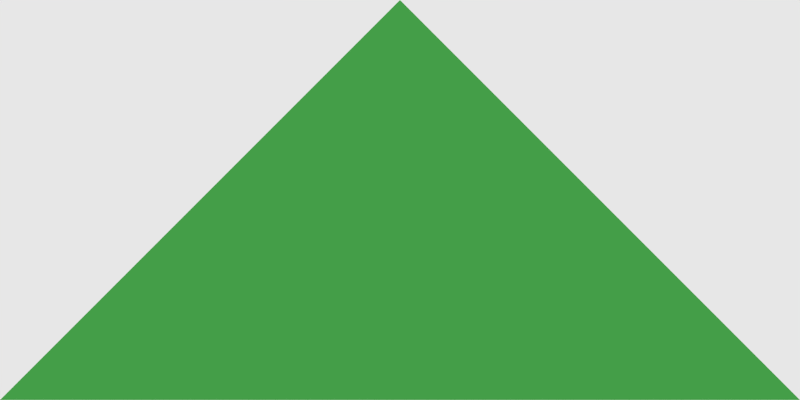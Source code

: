 # Source: untitled.blend  (saved by Blender 2.76.0; exported with 4.5.12 LTS)
import bpy
from mathutils import Matrix  # noqa: F401  (used for matrix-valued properties, if any)

bpy.ops.wm.read_factory_settings(use_empty=True)
scene = bpy.context.scene
scene.name = 'Scene'

# ---- collections
col_collection_1 = bpy.data.collections.new('Collection 1'); scene.collection.children.link(col_collection_1)

# ---- materials (node trees are filled in below, after node groups)
mat_greensignal = bpy.data.materials.new('GreenSignal')
mat_greensignal.alpha_threshold = 0.0
mat_greensignal.diffuse_color = (0.07227, 0.4287, 0.08022, 1.0)
mat_greensignal.roughness = 0.5
mat_ambersignal = bpy.data.materials.new('AmberSignal')
mat_ambersignal.alpha_threshold = 0.0
mat_ambersignal.diffuse_color = (1.0, 0.5333, 0.002125, 1.0)
mat_ambersignal.roughness = 0.5
mat_offsignal = bpy.data.materials.new('OffSignal')
mat_offsignal.alpha_threshold = 0.0
mat_offsignal.roughness = 0.5
mat_redsignal = bpy.data.materials.new('RedSignal')
mat_redsignal.alpha_threshold = 0.0
mat_redsignal.diffuse_color = (0.9047, 0.05613, 0.03689, 1.0)
mat_redsignal.roughness = 0.5
mat_signal_back = bpy.data.materials.new('Signal Back')
mat_signal_back.alpha_threshold = 0.0
mat_signal_back.diffuse_color = (0.117, 0.2051, 0.2582, 1.0)
mat_signal_back.roughness = 0.5
mat_trainstop = bpy.data.materials.new('TrainStop')
mat_trainstop.alpha_threshold = 0.0
mat_trainstop.diffuse_color = (0.8148, 0.01298, 0.1248, 1.0)
mat_trainstop.roughness = 0.5
mat_wagon = bpy.data.materials.new('Wagon')
mat_wagon.alpha_threshold = 0.0
mat_wagon.diffuse_color = (1.0, 0.5333, 0.002125, 1.0)
mat_wagon.roughness = 0.5
mat_locomotive = bpy.data.materials.new('Locomotive')
mat_locomotive.alpha_threshold = 0.0
mat_locomotive.diffuse_color = (0.01521, 0.305, 0.8963, 1.0)
mat_locomotive.roughness = 0.5
mat_shade = bpy.data.materials.new('Shade')
mat_shade.alpha_threshold = 0.0
mat_shade.roughness = 0.5
mat_wood = bpy.data.materials.new('Wood')
mat_wood.alpha_threshold = 0.0
mat_wood.roughness = 0.5
mat_rail = bpy.data.materials.new('Rail')
mat_rail.alpha_threshold = 0.0
mat_rail.roughness = 0.5

# ---- material node trees
mat_greensignal.use_nodes = True; mat_greensignal.node_tree.nodes.clear()
_N = mat_greensignal.node_tree.nodes; _L = mat_greensignal.node_tree.links
n0 = _N.new('ShaderNodeOutputMaterial'); n0.name = 'Material Output'; n0.location = (300, 300)
n1 = _N.new('ShaderNodeBsdfDiffuse'); n1.name = 'Diffuse BSDF'; n1.location = (10, 300)
n1.inputs[0].default_value = (0.07227, 0.4287, 0.08022, 1.0)
_L.new(n1.outputs[0], n0.inputs[0])
n0.is_active_output = True
mat_ambersignal.use_nodes = True; mat_ambersignal.node_tree.nodes.clear()
_N = mat_ambersignal.node_tree.nodes; _L = mat_ambersignal.node_tree.links
n0 = _N.new('ShaderNodeOutputMaterial'); n0.name = 'Material Output'; n0.location = (300, 300)
n1 = _N.new('ShaderNodeBsdfDiffuse'); n1.name = 'Diffuse BSDF'; n1.location = (10, 300)
n1.inputs[0].default_value = (1.0, 0.5333, 0.002125, 1.0)
_L.new(n1.outputs[0], n0.inputs[0])
n0.is_active_output = True
mat_offsignal.use_nodes = True; mat_offsignal.node_tree.nodes.clear()
_N = mat_offsignal.node_tree.nodes; _L = mat_offsignal.node_tree.links
n0 = _N.new('ShaderNodeOutputMaterial'); n0.name = 'Material Output'; n0.location = (300, 300)
n1 = _N.new('ShaderNodeBsdfDiffuse'); n1.name = 'Diffuse BSDF'; n1.location = (10, 300)
_L.new(n1.outputs[0], n0.inputs[0])
n0.is_active_output = True
mat_redsignal.use_nodes = True; mat_redsignal.node_tree.nodes.clear()
_N = mat_redsignal.node_tree.nodes; _L = mat_redsignal.node_tree.links
n0 = _N.new('ShaderNodeOutputMaterial'); n0.name = 'Material Output'; n0.location = (300, 300)
n1 = _N.new('ShaderNodeBsdfDiffuse'); n1.name = 'Diffuse BSDF'; n1.location = (10, 300)
n1.inputs[0].default_value = (0.9047, 0.05613, 0.03689, 1.0)
_L.new(n1.outputs[0], n0.inputs[0])
n0.is_active_output = True
mat_signal_back.use_nodes = True; mat_signal_back.node_tree.nodes.clear()
_N = mat_signal_back.node_tree.nodes; _L = mat_signal_back.node_tree.links
n0 = _N.new('ShaderNodeOutputMaterial'); n0.name = 'Material Output'; n0.location = (300, 300)
n1 = _N.new('ShaderNodeBsdfDiffuse'); n1.name = 'Diffuse BSDF'; n1.location = (10, 300)
n1.inputs[0].default_value = (0.117, 0.2051, 0.2582, 1.0)
_L.new(n1.outputs[0], n0.inputs[0])
n0.is_active_output = True
mat_trainstop.use_nodes = True; mat_trainstop.node_tree.nodes.clear()
_N = mat_trainstop.node_tree.nodes; _L = mat_trainstop.node_tree.links
n0 = _N.new('ShaderNodeOutputMaterial'); n0.name = 'Material Output'; n0.location = (300, 300)
n1 = _N.new('ShaderNodeBsdfDiffuse'); n1.name = 'Diffuse BSDF'; n1.location = (10, 300)
n1.inputs[0].default_value = (0.8148, 0.01298, 0.1248, 1.0)
_L.new(n1.outputs[0], n0.inputs[0])
n0.is_active_output = True
mat_wagon.use_nodes = True; mat_wagon.node_tree.nodes.clear()
_N = mat_wagon.node_tree.nodes; _L = mat_wagon.node_tree.links
n0 = _N.new('ShaderNodeOutputMaterial'); n0.name = 'Material Output'; n0.location = (300, 300)
n1 = _N.new('ShaderNodeBsdfDiffuse'); n1.name = 'Diffuse BSDF'; n1.location = (10, 300)
n1.inputs[0].default_value = (1.0, 0.5333, 0.002125, 1.0)
_L.new(n1.outputs[0], n0.inputs[0])
n0.is_active_output = True
mat_locomotive.use_nodes = True; mat_locomotive.node_tree.nodes.clear()
_N = mat_locomotive.node_tree.nodes; _L = mat_locomotive.node_tree.links
n0 = _N.new('ShaderNodeOutputMaterial'); n0.name = 'Material Output'; n0.location = (300, 300)
n1 = _N.new('ShaderNodeBsdfDiffuse'); n1.name = 'Diffuse BSDF'; n1.location = (10, 300)
n1.inputs[0].default_value = (0.01521, 0.305, 0.8963, 1.0)
_L.new(n1.outputs[0], n0.inputs[0])
n0.is_active_output = True
mat_shade.use_nodes = True; mat_shade.node_tree.nodes.clear()
_N = mat_shade.node_tree.nodes; _L = mat_shade.node_tree.links
n0 = _N.new('ShaderNodeOutputMaterial'); n0.name = 'Material Output'; n0.location = (300, 300)
n1 = _N.new('ShaderNodeBsdfTransparent'); n1.name = 'Transparent BSDF'; n1.location = (10, 300)
n1.inputs[0].default_value = (0.723, 0.723, 0.723, 1.0)
_L.new(n1.outputs[0], n0.inputs[0])
n0.is_active_output = True
mat_wood.use_nodes = True; mat_wood.node_tree.nodes.clear()
_N = mat_wood.node_tree.nodes; _L = mat_wood.node_tree.links
n0 = _N.new('ShaderNodeOutputMaterial'); n0.name = 'Material Output'; n0.location = (300, 300)
n1 = _N.new('ShaderNodeBsdfDiffuse'); n1.name = 'Diffuse BSDF'; n1.location = (10, 300)
n1.inputs[0].default_value = (0.1912, 0.09084, 0.0648, 1.0)
_L.new(n1.outputs[0], n0.inputs[0])
n0.is_active_output = True
mat_rail.use_nodes = True; mat_rail.node_tree.nodes.clear()
_N = mat_rail.node_tree.nodes; _L = mat_rail.node_tree.links
n0 = _N.new('ShaderNodeOutputMaterial'); n0.name = 'Material Output'; n0.location = (300, 300)
n1 = _N.new('ShaderNodeBsdfDiffuse'); n1.name = 'Diffuse BSDF'; n1.location = (10, 300)
n1.inputs[0].default_value = (0.7454, 0.7454, 0.7454, 1.0)
_L.new(n1.outputs[0], n0.inputs[0])
n0.is_active_output = True

# ---- world
world_world = bpy.data.worlds.new('World'); scene.world = world_world
world_world.use_nodes = True; world_world.node_tree.nodes.clear()
_N = world_world.node_tree.nodes; _L = world_world.node_tree.links
n0 = _N.new('ShaderNodeOutputWorld'); n0.name = 'World Output'; n0.location = (300, 300)
n1 = _N.new('ShaderNodeBackground'); n1.name = 'Background'; n1.location = (10, 300)
_L.new(n1.outputs[0], n0.inputs[0])
n0.is_active_output = True
world_world.color = (0.8, 0.8, 0.8)
world_world.use_sun_shadow = False
world_world.sun_shadow_jitter_overblur = 0.0
world_world.cycles.sampling_method = 'MANUAL'
world_world.cycles.sample_map_resolution = 256

# ---- cameras
cam_camera = bpy.data.cameras.new('Camera')
cam_camera.type = 'ORTHO'
cam_camera.clip_end = 100.0
cam_camera.lens = 35.0
cam_camera.sensor_width = 32.0
cam_camera.sensor_height = 18.0
cam_camera.ortho_scale = 4.0
cam_camera.dof.focus_distance = 0.0

# ---- meshes
me_circle_001 = bpy.data.meshes.new('Circle.001')
me_circle_001.from_pydata([(1.0, -1.0, 0.0), (0.0, 1.0, 0.0), (-1.0, -1.0, 0.0)], [], [(0, 2, 1)])
me_circle_001.materials.append(mat_greensignal)
me_circle_001.use_remesh_preserve_volume = False
me_circle_001.use_remesh_preserve_attributes = False
me_circle_001.use_mirror_vertex_groups = False
me_circle_001.update()
me_circle_007 = bpy.data.meshes.new('Circle.007')
me_circle_007.from_pydata([(3.258e-07, 1.0, 0.0), (0.1951, -0.9808, 0.0), (0.3827, -0.9239, 0.0), (0.5556, -0.8315, 0.0), (0.7071, -0.7071, 0.0), (0.8315, -0.5556, 0.0), (0.9239, -0.3827, 0.0), (0.9808, -0.1951, 0.0), (1.0, 9.656e-07, 0.0), (0.9808, 0.1951, 0.0), (0.9239, 0.3827, 0.0), (0.8315, 0.5556, 0.0), (0.7071, 0.7071, 0.0), (0.5556, 0.8315, 0.0), (0.3827, 0.9239, 0.0), (0.1951, 0.9808, 0.0), (0.0, -1.0, 0.0)], [], [(1, 2, 3, 4, 5, 6, 7, 8, 9, 10, 11, 12, 13, 14, 15, 0, 16)])
me_circle_007.polygons.foreach_set('material_index', [1])
me_circle_007.materials.append(mat_ambersignal)
me_circle_007.materials.append(mat_offsignal)
me_circle_007.use_remesh_preserve_volume = False
me_circle_007.use_remesh_preserve_attributes = False
me_circle_007.use_mirror_vertex_groups = False
me_circle_007.update()
me_circle_006 = bpy.data.meshes.new('Circle.006')
me_circle_006.from_pydata([(0.0, 3.0, 0.0), (3.258e-07, 1.0, 0.0), (0.1951, 1.019, 0.0), (0.3827, 1.076, 0.0), (0.5556, 1.169, 0.0), (0.7071, 1.293, 0.0), (0.8315, 1.444, 0.0), (0.9239, 1.617, 0.0), (0.9808, 1.805, 0.0), (1.0, 2.0, 0.0), (0.9808, 2.195, 0.0), (0.9239, 2.383, 0.0), (0.8315, 2.556, 0.0), (0.7071, 2.707, 0.0), (0.5556, 2.831, 0.0), (0.3827, 2.924, 0.0), (0.1951, 2.981, 0.0)], [], [(2, 3, 4, 5, 6, 7, 8, 9, 10, 11, 12, 13, 14, 15, 16, 0, 1)])
me_circle_006.materials.append(mat_redsignal)
me_circle_006.materials.append(mat_offsignal)
me_circle_006.use_remesh_preserve_volume = False
me_circle_006.use_remesh_preserve_attributes = False
me_circle_006.use_mirror_vertex_groups = False
me_circle_006.update()
me_circle_004 = bpy.data.meshes.new('Circle.004')
me_circle_004.from_pydata([(0.0, -1.0, 0.0), (3.258e-07, -3.0, 0.0), (0.1951, -2.981, 0.0), (0.3827, -2.924, 0.0), (0.5556, -2.831, 0.0), (0.7071, -2.707, 0.0), (0.8315, -2.556, 0.0), (0.9239, -2.383, 0.0), (0.9808, -2.195, 0.0), (1.0, -2.0, 0.0), (0.9808, -1.805, 0.0), (0.9239, -1.617, 0.0), (0.8315, -1.444, 0.0), (0.7071, -1.293, 0.0), (0.5556, -1.169, 0.0), (0.3827, -1.076, 0.0), (0.1951, -1.019, 0.0)], [], [(1, 2, 3, 4, 5, 6, 7, 8, 9, 10, 11, 12, 13, 14, 15, 16, 0)])
me_circle_004.polygons.foreach_set('material_index', [1])
me_circle_004.materials.append(mat_greensignal)
me_circle_004.materials.append(mat_offsignal)
me_circle_004.use_remesh_preserve_volume = False
me_circle_004.use_remesh_preserve_attributes = False
me_circle_004.use_mirror_vertex_groups = False
me_circle_004.update()
me_circle_002 = bpy.data.meshes.new('Circle.002')
me_circle_002.from_pydata([(-1.0, 1.0, 0.0), (-1.0, -3.0, 0.0), (0.0, 1.0, 0.0), (0.0, -3.0, 0.0)], [], [(1, 3, 2, 0)])
me_circle_002.materials.append(mat_signal_back)
me_circle_002.use_remesh_preserve_volume = False
me_circle_002.use_remesh_preserve_attributes = False
me_circle_002.use_mirror_vertex_groups = False
me_circle_002.update()
me_circle = bpy.data.meshes.new('Circle')
me_circle.from_pydata([(0.0, 1.0, 0.0), (-0.1951, 0.9808, 0.0), (-0.3827, 0.9239, 0.0), (-0.5556, 0.8315, 0.0), (-0.7071, 0.7071, 0.0), (-0.8315, 0.5556, 0.0), (-0.9239, 0.3827, 0.0), (-0.9808, 0.1951, 0.0), (-1.0, 7.55e-08, 0.0), (-0.9808, -0.1951, 0.0), (-0.9239, -0.3827, 0.0), (-0.8315, -0.5556, 0.0), (-0.7071, -0.7071, 0.0), (-0.5556, -0.8315, 0.0), (-0.3827, -0.9239, 0.0), (-0.1951, -0.9808, 0.0), (3.258e-07, -1.0, 0.0), (0.5, 1.0, 0.0), (0.5, -1.0, 0.0)], [], [(1, 2, 3, 4, 5, 6, 7, 8, 9, 10, 11, 12, 13, 14, 15, 16, 0), (0, 16, 18, 17)])
me_circle.materials.append(mat_trainstop)
me_circle.use_remesh_preserve_volume = False
me_circle.use_remesh_preserve_attributes = False
me_circle.use_mirror_vertex_groups = False
me_circle.update()
me_plane_011 = bpy.data.meshes.new('Plane.011')
me_plane_011.from_pydata([(-1.0, -2.0, 0.0), (1.0, -2.0, 0.0), (-1.0, 1.214, 0.0), (1.0, 1.214, 0.0), (0.3333, -2.0, 0.0), (-0.3333, -2.0, 0.0), (-0.3333, 1.214, 0.0), (0.3333, 1.214, 0.0), (-0.3333, 2.0, 0.0), (0.3333, 2.0, 0.0)], [], [(0, 5, 6, 2), (4, 1, 3, 7), (5, 4, 7, 6), (6, 7, 9, 8)])
me_plane_011.materials.append(mat_wagon)
me_plane_011.use_remesh_preserve_volume = False
me_plane_011.use_remesh_preserve_attributes = False
me_plane_011.use_mirror_vertex_groups = False
me_plane_011.update()
me_plane_010 = bpy.data.meshes.new('Plane.010')
me_plane_010.from_pydata([(-1.0, -2.0, 0.0), (1.0, -2.0, 0.0), (-1.0, 1.214, 0.0), (1.0, 1.214, 0.0), (0.0, -2.0, 0.0), (0.0, 2.0, 0.0)], [], [(4, 1, 3, 5), (0, 4, 5, 2)])
me_plane_010.materials.append(mat_locomotive)
me_plane_010.use_remesh_preserve_volume = False
me_plane_010.use_remesh_preserve_attributes = False
me_plane_010.use_mirror_vertex_groups = False
me_plane_010.update()
me_plane_009 = bpy.data.meshes.new('Plane.009')
me_plane_009.from_pydata([(-1.0, -1.0, 0.0), (1.0, -1.0, 0.0), (-1.0, 1.0, 0.0), (1.0, 1.0, 0.0)], [], [(0, 1, 3, 2)])
me_plane_009.materials.append(mat_shade)
me_plane_009.use_remesh_preserve_volume = False
me_plane_009.use_remesh_preserve_attributes = False
me_plane_009.use_mirror_vertex_groups = False
me_plane_009.update()
me_plane_007 = bpy.data.meshes.new('Plane.007')
me_plane_007.from_pydata([(-1.0, -1.0, 0.0), (1.0, -1.0, 0.0), (-1.0, 1.0, 0.0), (1.0, 1.0, 0.0)], [], [(0, 1, 3, 2)])
me_plane_007.materials.append(mat_shade)
me_plane_007.use_remesh_preserve_volume = False
me_plane_007.use_remesh_preserve_attributes = False
me_plane_007.use_mirror_vertex_groups = False
me_plane_007.update()
me_plane_006 = bpy.data.meshes.new('Plane.006')
me_plane_006.from_pydata([(-1.0, -1.0, 0.0), (1.0, -1.0, 0.0), (-1.0, 1.0, 0.0), (1.0, 1.0, 0.0)], [], [(0, 1, 3, 2)])
me_plane_006.materials.append(mat_shade)
me_plane_006.use_remesh_preserve_volume = False
me_plane_006.use_remesh_preserve_attributes = False
me_plane_006.use_mirror_vertex_groups = False
me_plane_006.update()
me_plane_005 = bpy.data.meshes.new('Plane.005')
me_plane_005.from_pydata([(-1.0, -1.0, 0.0), (1.0, -1.0, 0.0), (-1.0, 1.0, 0.0), (1.0, 1.0, 0.0)], [], [(0, 1, 3, 2)])
me_plane_005.materials.append(mat_shade)
me_plane_005.use_remesh_preserve_volume = False
me_plane_005.use_remesh_preserve_attributes = False
me_plane_005.use_mirror_vertex_groups = False
me_plane_005.update()
me_plane_004 = bpy.data.meshes.new('Plane.004')
me_plane_004.from_pydata([(-1.0, -1.0, 0.0), (1.0, -1.0, 0.0), (-1.0, 1.0, 0.0), (1.0, 1.0, 0.0)], [], [(0, 1, 3, 2)])
me_plane_004.materials.append(mat_wood)
me_plane_004.use_remesh_preserve_volume = False
me_plane_004.use_remesh_preserve_attributes = False
me_plane_004.use_mirror_vertex_groups = False
me_plane_004.update()
me_plane_002 = bpy.data.meshes.new('Plane.002')
me_plane_002.from_pydata([(-1.0, -1.0, 0.0), (1.0, -1.0, 0.0), (-1.0, 1.0, 0.0), (1.0, 1.0, 0.0)], [], [(0, 1, 3, 2)])
me_plane_002.materials.append(mat_wood)
me_plane_002.use_remesh_preserve_volume = False
me_plane_002.use_remesh_preserve_attributes = False
me_plane_002.use_mirror_vertex_groups = False
me_plane_002.update()
me_plane_001 = bpy.data.meshes.new('Plane.001')
me_plane_001.from_pydata([(-1.0, -1.0, 0.0), (1.0, -1.0, 0.0), (-1.0, 1.0, 0.0), (1.0, 1.0, 0.0)], [], [(0, 1, 3, 2)])
me_plane_001.materials.append(mat_rail)
me_plane_001.use_remesh_preserve_volume = False
me_plane_001.use_remesh_preserve_attributes = False
me_plane_001.use_mirror_vertex_groups = False
me_plane_001.update()
me_plane = bpy.data.meshes.new('Plane')
me_plane.from_pydata([(-1.0, -1.0, 0.0), (1.0, -1.0, 0.0), (-1.0, 1.0, 0.0), (1.0, 1.0, 0.0)], [], [(0, 1, 3, 2)])
me_plane.materials.append(mat_rail)
me_plane.use_remesh_preserve_volume = False
me_plane.use_remesh_preserve_attributes = False
me_plane.use_mirror_vertex_groups = False
me_plane.update()

# ---- objects
ob_circle_005 = bpy.data.objects.new('Circle.005', me_circle_001)
ob_circle_004 = bpy.data.objects.new('Circle.004', me_circle_007)
ob_circle_002 = bpy.data.objects.new('Circle.002', me_circle_006)
ob_circle_003 = bpy.data.objects.new('Circle.003', me_circle_004)
ob_circle_001 = bpy.data.objects.new('Circle.001', me_circle_002)
ob_circle = bpy.data.objects.new('Circle', me_circle)
ob_plane_011 = bpy.data.objects.new('Plane.011', me_plane_011)
ob_plane_010 = bpy.data.objects.new('Plane.010', me_plane_010)
ob_plane_009 = bpy.data.objects.new('Plane.009', me_plane_009)
ob_plane_007 = bpy.data.objects.new('Plane.007', me_plane_007)
ob_plane_006 = bpy.data.objects.new('Plane.006', me_plane_006)
ob_plane_005 = bpy.data.objects.new('Plane.005', me_plane_005)
ob_plane_004 = bpy.data.objects.new('Plane.004', me_plane_004)
ob_plane_002 = bpy.data.objects.new('Plane.002', me_plane_002)
ob_plane_001 = bpy.data.objects.new('Plane.001', me_plane_001)
ob_plane = bpy.data.objects.new('Plane', me_plane)
ob_camera = bpy.data.objects.new('Camera', cam_camera)

# ---- transforms, parenting, visibility, modifiers, constraints
ob_circle_005.location = (20.0, 0.0, 0.0)
ob_circle_005.scale = (2.0, 1.0, 2.0)
ob_circle_005.lineart.crease_threshold = 0.0
ob_circle_004.location = (16.0, 2.384e-07, 0.0)
ob_circle_004.scale = (0.6667, 0.6667, 0.6667)
ob_circle_004.lineart.crease_threshold = 0.0
ob_circle_002.location = (16.0, 2.384e-07, 0.0)
ob_circle_002.scale = (0.6667, 0.6667, 0.6667)
ob_circle_002.lineart.crease_threshold = 0.0
ob_circle_003.location = (16.0, 2.384e-07, 0.0)
ob_circle_003.scale = (0.6667, 0.6667, 0.6667)
ob_circle_003.lineart.crease_threshold = 0.0
ob_circle_001.location = (16.0, 1.0, 0.0)
ob_circle_001.lineart.crease_threshold = 0.0
ob_circle.location = (12.0, 0.0, 0.0)
ob_circle.scale = (2.0, 2.0, 2.0)
ob_circle.lineart.crease_threshold = 0.0
ob_plane_011.location = (8.0, 0.0, 0.0)
ob_plane_011.lineart.crease_threshold = 0.0
ob_plane_010.location = (4.0, 0.0, 0.0)
ob_plane_010.lineart.crease_threshold = 0.0
ob_plane_009.location = (2.98e-08, -0.7753, -0.1426)
ob_plane_009.rotation_euler = (0.0, -0.0, -1.571)
ob_plane_009.scale = (0.07527, 1.0, 1.0)
ob_plane_009.lineart.crease_threshold = 0.0
ob_plane_007.location = (2.98e-08, 1.225, -0.1426)
ob_plane_007.rotation_euler = (0.0, -0.0, -1.571)
ob_plane_007.scale = (0.07527, 1.0, 1.0)
ob_plane_007.lineart.crease_threshold = 0.0
ob_plane_006.location = (-1.226, 0.0, 0.07785)
ob_plane_006.scale = (0.07377, 2.0, 1.0)
ob_plane_006.lineart.crease_threshold = 0.0
ob_plane_005.location = (0.7738, 0.0, 0.07785)
ob_plane_005.scale = (0.07377, 2.0, 1.0)
ob_plane_005.lineart.crease_threshold = 0.0
ob_plane_004.location = (2.98e-08, -1.0, -0.1873)
ob_plane_004.rotation_euler = (0.0, -0.0, -1.571)
ob_plane_004.scale = (0.3, 1.0, 1.0)
ob_plane_004.lineart.crease_threshold = 0.0
ob_plane_002.location = (2.98e-08, 1.0, -0.1873)
ob_plane_002.rotation_euler = (0.0, -0.0, -1.571)
ob_plane_002.scale = (0.3, 1.0, 1.0)
ob_plane_002.lineart.crease_threshold = 0.0
ob_plane_001.location = (1.0, 0.0, 0.0)
ob_plane_001.scale = (0.3, 2.0, 1.0)
ob_plane_001.lineart.crease_threshold = 0.0
ob_plane.location = (-1.0, 0.0, 0.0)
ob_plane.scale = (0.3, 2.0, 1.0)
ob_plane.lineart.crease_threshold = 0.0
ob_camera.location = (20.0, 0.0, 14.99)
ob_camera.lock_rotations_4d = False
ob_camera.empty_display_type = 'ARROWS'
ob_camera.color = (0.0, 0.0, 0.0, 0.0)
ob_camera.display_type = 'WIRE'
ob_camera.lineart.crease_threshold = 0.0

# ---- collection membership
col_collection_1.objects.link(ob_circle_005)
col_collection_1.objects.link(ob_circle_004)
col_collection_1.objects.link(ob_circle_002)
col_collection_1.objects.link(ob_circle_003)
col_collection_1.objects.link(ob_circle_001)
col_collection_1.objects.link(ob_circle)
col_collection_1.objects.link(ob_plane_011)
col_collection_1.objects.link(ob_plane_010)
col_collection_1.objects.link(ob_plane_009)
col_collection_1.objects.link(ob_plane_007)
col_collection_1.objects.link(ob_plane_006)
col_collection_1.objects.link(ob_plane_005)
col_collection_1.objects.link(ob_plane_004)
col_collection_1.objects.link(ob_plane_002)
col_collection_1.objects.link(ob_plane_001)
col_collection_1.objects.link(ob_plane)
col_collection_1.objects.link(ob_camera)

# ---- scene / render settings (as saved in the file)
scene.camera = ob_camera
scene.frame_start = 1; scene.frame_end = 250; scene.frame_set(41)
scene.render.engine = 'CYCLES'
scene.render.resolution_x = 128
scene.render.resolution_y = 64
scene.render.dither_intensity = 0.0
scene.render.film_transparent = True
scene.cycles.use_denoising = False
scene.cycles.samples = 1000
scene.cycles.sampling_pattern = 'TABULATED_SOBOL'
scene.cycles.light_sampling_threshold = 0.0
scene.cycles.use_adaptive_sampling = False
scene.cycles.use_light_tree = False
scene.cycles.blur_glossy = 0.0
scene.cycles.pixel_filter_type = 'GAUSSIAN'
scene.cycles.sample_clamp_indirect = 0.0
scene.view_settings.view_transform = 'Standard'
bpy.context.view_layer.update()
